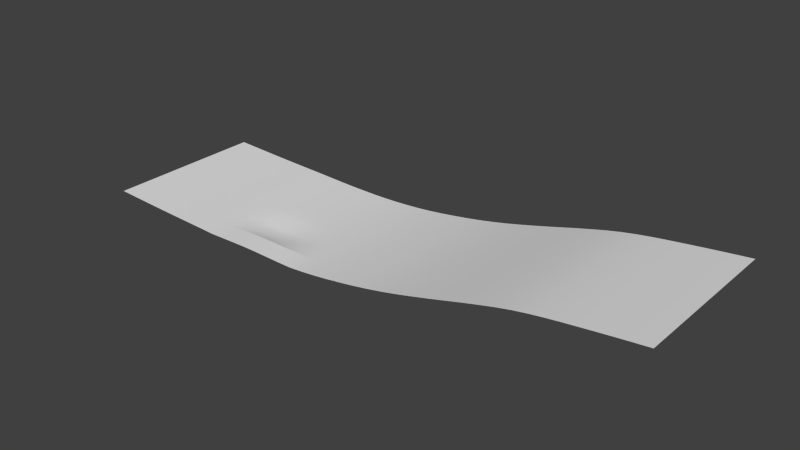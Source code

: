 # Source: SnowHill.blend  (saved by Blender 2.69.0; exported with 4.5.12 LTS)
import bpy
from mathutils import Matrix  # noqa: F401  (used for matrix-valued properties, if any)

bpy.ops.wm.read_factory_settings(use_empty=True)
scene = bpy.context.scene
scene.name = 'Scene'

# ---- collections
col_collection_1 = bpy.data.collections.new('Collection 1'); scene.collection.children.link(col_collection_1)

# ---- materials (node trees are filled in below, after node groups)
mat_snow = bpy.data.materials.new('Snow')
mat_snow.alpha_threshold = 0.0
mat_snow.use_transparent_shadow = False
mat_snow.roughness = 0.5
mat_snow.line_color = (0.0, 0.0, 0.0, 1.0)

# ---- material node trees

# ---- world
world_world = bpy.data.worlds.new('World'); scene.world = world_world
world_world.color = (0.05088, 0.05088, 0.05088)
world_world.use_sun_shadow = False
world_world.sun_shadow_jitter_overblur = 0.0
world_world.cycles.sampling_method = 'MANUAL'
world_world.cycles.sample_map_resolution = 256

# ---- meshes
me_plane = bpy.data.meshes.new('Plane')
me_plane.from_pydata([(750.0, -250.0, 86.96), (-250.0, -250.0, 10.14), (750.0, 250.0, 86.96), (-250.0, 250.0, 10.14), (250.0, -250.0, 10.14), (250.0, 250.0, 10.14), (1250.0, -250.0, 215.2), (1250.0, 250.0, 215.2), (1750.0, -250.0, 280.7), (1750.0, 250.0, 280.7), (-750.0, -250.0, 27.4), (-750.0, 250.0, 27.4), (0.4015, -250.0, 12.84), (0.4015, 250.0, 3.335), (-250.0, 0.0, 10.14), (750.0, 0.0, 86.96), (501.2, -250.0, 39.37), (501.2, 250.0, 39.37), (250.0, 2.736e-16, 10.14), (1250.0, 0.0, 215.2), (999.9, 250.0, 151.9), (999.9, -250.0, 151.9), (1750.0, 0.0, 280.7), (1499.0, 250.0, 252.3), (1499.0, -250.0, 252.3), (-750.0, 0.0, 27.4), (-500.0, -250.0, 17.51), (-500.0, 250.0, 17.51), (501.2, 0.0, 39.37), (0.4015, 0.0, 3.335), (999.9, 0.0, 151.9), (1499.0, 0.0, 252.3), (-500.0, 0.0, 17.51), (-124.8, -250.0, 9.771), (-124.8, 250.0, 5.698), (-250.0, -125.0, 10.14), (750.0, 125.0, 86.96), (626.0, -250.0, 60.65), (626.0, 250.0, 60.65), (250.0, 125.0, 10.14), (1250.0, 125.0, 215.2), (875.2, 250.0, 118.3), (1125.0, -250.0, 185.5), (1750.0, 125.0, 280.7), (1374.0, 250.0, 236.2), (1624.0, -250.0, 267.1), (-750.0, -125.0, 27.4), (-375.0, -250.0, 13.6), (-625.0, 250.0, 22.27), (125.3, -250.0, 11.6), (125.3, 250.0, 4.133), (-250.0, 125.0, 10.14), (750.0, -125.0, 86.96), (375.9, -250.0, 21.79), (375.9, 250.0, 21.79), (250.0, -125.0, 10.14), (1250.0, -125.0, 215.2), (1125.0, 250.0, 185.5), (875.2, -250.0, 118.3), (1750.0, -125.0, 280.7), (1624.0, 250.0, 267.1), (1374.0, -250.0, 236.2), (-750.0, 125.0, 27.4), (-625.0, -250.0, 22.27), (-375.0, 250.0, 13.6), (501.2, 125.0, 39.37), (501.2, -125.0, 39.37), (375.9, -2.001e-10, 21.79), (626.0, -6.633e-09, 60.65), (0.4015, 125.0, 3.335), (0.4015, -125.0, -9.589), (-124.8, -1.287e-10, 5.698), (125.3, -3.188e-10, 4.133), (1125.0, 4.673e-09, 185.5), (875.2, 2.3e-09, 118.3), (999.9, 125.0, 151.9), (999.9, -125.0, 151.9), (1624.0, -1.36e-13, 267.1), (1374.0, 5.259e-09, 236.2), (1499.0, 125.0, 252.3), (1499.0, -125.0, 252.3), (-625.0, 3.187e-15, 22.27), (-375.0, -3.754e-11, 13.6), (-500.0, -125.0, 17.51), (-500.0, 125.0, 17.51), (626.0, 125.0, 60.65), (125.3, 125.0, 4.133), (1125.0, -125.0, 185.5), (1624.0, -125.0, 267.1), (-625.0, 125.0, 22.27), (375.9, 125.0, 21.79), (375.9, -125.0, 21.79), (626.0, -125.0, 60.65), (-124.8, 125.0, 5.698), (-124.8, -125.0, 0.7431), (125.3, -125.0, -0.8224), (1125.0, 125.0, 185.5), (875.2, 125.0, 118.3), (875.2, -125.0, 118.3), (1624.0, 125.0, 267.1), (1374.0, 125.0, 236.2), (1374.0, -125.0, 236.2), (-625.0, -125.0, 22.27), (-375.0, -125.0, 13.6), (-375.0, 125.0, 13.6), (-187.4, -250.0, 7.837), (-187.4, 250.0, 7.837), (-250.0, -187.5, 10.14), (750.0, 187.5, 86.96), (688.2, -250.0, 73.11), (688.2, 250.0, 73.11), (250.0, 187.5, 10.14), (1250.0, 187.5, 215.2), (812.7, 250.0, 102.2), (1187.0, -250.0, 201.2), (1750.0, 187.5, 280.7), (1312.0, 250.0, 226.6), (1687.0, -250.0, 274.0), (-750.0, -187.5, 27.4), (-312.5, -250.0, 11.9), (-687.5, 250.0, 24.81), (187.7, -250.0, 10.43), (187.7, 250.0, 6.353), (-250.0, 187.5, 10.14), (750.0, -187.5, 86.96), (313.0, -250.0, 15.12), (313.0, 250.0, 15.12), (250.0, -187.5, 10.14), (1250.0, -187.5, 215.2), (1187.0, 250.0, 201.2), (812.7, -250.0, 102.2), (1750.0, -187.5, 280.7), (1687.0, 250.0, 274.0), (1312.0, -250.0, 226.6), (-750.0, 187.5, 27.4), (-687.5, -250.0, 24.81), (-312.5, 250.0, 11.9), (501.2, 187.5, 39.37), (501.2, -187.5, 39.37), (313.0, -1.001e-10, 15.12), (563.7, -3.316e-09, 49.38), (0.4015, 187.5, 3.335), (0.4015, -187.5, -9.589), (-187.4, -6.433e-11, 7.837), (62.87, -1.594e-10, 3.123), (1187.0, 2.337e-09, 201.2), (812.7, 1.15e-09, 102.2), (999.9, 187.5, 151.9), (999.9, -62.5, 151.9), (1687.0, -6.799e-14, 274.0), (1312.0, 1.504e-09, 226.6), (1499.0, 187.5, 252.3), (1499.0, -62.5, 252.3), (-687.5, 1.593e-15, 24.81), (-312.5, -8.778e-11, 11.9), (-500.0, -187.5, 17.51), (-500.0, 62.5, 17.51), (-62.2, -250.0, 11.6), (-62.2, 250.0, 4.135), (-250.0, -62.5, 10.14), (750.0, 62.5, 86.96), (563.7, -250.0, 49.38), (563.7, 250.0, 49.38), (250.0, 62.5, 10.14), (1250.0, 62.5, 215.2), (937.6, 250.0, 134.9), (1062.0, -250.0, 169.0), (1750.0, 62.5, 280.7), (1437.0, 250.0, 244.7), (1562.0, -250.0, 259.9), (-750.0, -62.5, 27.4), (-437.5, -250.0, 15.46), (-562.5, 250.0, 19.8), (62.87, -250.0, 12.63), (62.87, 250.0, 3.123), (-250.0, 62.5, 10.14), (750.0, -62.5, 86.96), (438.6, -250.0, 29.88), (438.6, 250.0, 29.88), (250.0, -62.5, 10.14), (1250.0, -62.5, 215.2), (1062.0, 250.0, 169.0), (937.6, -250.0, 134.9), (1750.0, -62.5, 280.7), (1562.0, 250.0, 259.9), (1437.0, -250.0, 244.7), (-750.0, 62.5, 27.4), (-562.5, -250.0, 19.8), (-437.5, 250.0, 15.46), (501.2, 62.5, 39.37), (501.2, -62.5, 39.37), (438.6, -3.026e-09, 29.88), (688.2, -1.645e-08, 73.11), (0.4015, 62.5, 3.335), (0.4015, -62.5, 1.231), (-62.2, 8.666e-11, 4.135), (187.7, -9.194e-10, 6.353), (1062.0, 1.686e-09, 169.0), (937.6, 3.638e-09, 134.9), (999.9, 62.5, 151.9), (999.9, -187.5, 151.9), (1562.0, 2.154e-09, 259.9), (1437.0, 8.98e-10, 244.7), (1499.0, 62.5, 252.3), (1499.0, -187.5, 252.3), (-562.5, 6.341e-12, 19.8), (-437.5, 1.211e-10, 15.46), (-500.0, -62.5, 17.51), (-500.0, 187.5, 17.51), (626.0, 187.5, 60.65), (626.0, 62.5, 60.65), (563.7, 125.0, 49.38), (688.2, 125.0, 73.11), (125.3, 187.5, 4.133), (125.3, 62.5, 4.133), (62.87, 125.0, 3.123), (187.7, 125.0, 6.353), (1187.0, -125.0, 201.2), (1062.0, -125.0, 169.0), (1125.0, -62.5, 185.5), (1125.0, -187.5, 185.5), (1687.0, -125.0, 274.0), (1562.0, -125.0, 259.9), (1624.0, -62.5, 267.1), (1624.0, -187.5, 267.1), (-687.5, 125.0, 24.81), (-562.5, 125.0, 19.8), (-625.0, 62.5, 22.27), (-625.0, 187.5, 22.27), (375.9, 187.5, 21.79), (375.9, 62.5, 21.79), (313.0, 125.0, 15.12), (438.6, 125.0, 29.88), (375.9, -62.5, 21.79), (375.9, -187.5, 21.79), (313.0, -125.0, 15.12), (438.6, -125.0, 29.88), (626.0, -62.5, 60.65), (626.0, -187.5, 60.65), (563.7, -125.0, 49.38), (688.2, -125.0, 73.11), (-124.8, 187.5, 5.698), (-124.8, 62.5, 5.698), (-187.4, 125.0, 7.837), (-62.2, 125.0, 4.135), (-124.8, -62.5, 5.698), (-124.8, -187.5, 0.7431), (-187.4, -125.0, 7.837), (-62.2, -125.0, -4.508), (125.3, -62.5, 4.133), (125.3, -187.5, -0.8224), (62.87, -125.0, -5.519), (187.7, -125.0, 6.353), (1187.0, 125.0, 201.2), (1062.0, 125.0, 169.0), (1125.0, 187.5, 185.5), (1125.0, 62.5, 185.5), (937.6, 125.0, 134.9), (812.7, 125.0, 102.2), (875.2, 187.5, 118.3), (875.2, 62.5, 118.3), (937.6, -125.0, 134.9), (812.7, -125.0, 102.2), (875.2, -62.5, 118.3), (875.2, -187.5, 118.3), (1687.0, 125.0, 274.0), (1562.0, 125.0, 259.9), (1624.0, 187.5, 267.1), (1624.0, 62.5, 267.1), (1437.0, 125.0, 244.7), (1312.0, 125.0, 226.6), (1374.0, 187.5, 236.2), (1374.0, 62.5, 236.2), (1437.0, -125.0, 244.7), (1312.0, -125.0, 226.6), (1374.0, -62.5, 236.2), (1374.0, -187.5, 236.2), (-687.5, -125.0, 24.81), (-562.5, -125.0, 19.8), (-625.0, -187.5, 22.27), (-625.0, -62.5, 22.27), (-437.5, -125.0, 15.46), (-312.5, -125.0, 11.9), (-375.0, -187.5, 13.6), (-375.0, -62.5, 13.6), (-437.5, 125.0, 15.46), (-312.5, 125.0, 11.9), (-375.0, 62.5, 13.6), (-375.0, 187.5, 13.6), (688.2, 187.5, 73.11), (187.7, 187.5, 6.353), (1187.0, -187.5, 201.2), (1687.0, -187.5, 274.0), (-687.5, 187.5, 24.81), (438.6, 187.5, 29.88), (438.6, -62.5, 29.88), (688.2, -62.5, 73.11), (-62.2, 187.5, 4.135), (-62.2, -62.5, 2.03), (187.7, -62.5, 6.353), (1187.0, 62.5, 201.2), (937.6, 62.5, 134.9), (937.6, -187.5, 134.9), (1687.0, 62.5, 274.0), (1437.0, 62.5, 244.7), (1437.0, -187.5, 244.7), (-687.5, -62.5, 24.81), (-437.5, -62.5, 15.46), (-437.5, 187.5, 15.46), (563.7, 187.5, 49.38), (563.7, 62.5, 49.38), (688.2, 62.5, 73.11), (62.87, 187.5, 3.123), (62.87, 62.5, 3.123), (187.7, 62.5, 6.353), (1187.0, -62.5, 201.2), (1062.0, -62.5, 169.0), (1062.0, -187.5, 169.0), (1687.0, -62.5, 274.0), (1562.0, -62.5, 259.9), (1562.0, -187.5, 259.9), (-687.5, 62.5, 24.81), (-562.5, 62.5, 19.8), (-562.5, 187.5, 19.8), (313.0, 187.5, 15.12), (313.0, 62.5, 15.12), (438.6, 62.5, 29.88), (313.0, -62.5, 15.12), (313.0, -187.5, 15.12), (438.6, -187.5, 29.88), (563.7, -62.5, 49.38), (563.7, -187.5, 49.38), (688.2, -187.5, 73.11), (-187.4, 187.5, 7.837), (-187.4, 62.5, 7.837), (-62.2, 62.5, 4.135), (-187.4, -62.5, 7.837), (-187.4, -187.5, 7.837), (-62.2, -187.5, -4.508), (62.87, -62.5, 1.019), (62.87, -187.5, -5.519), (187.7, -187.5, 6.353), (1187.0, 187.5, 201.2), (1062.0, 187.5, 169.0), (1062.0, 62.5, 169.0), (937.6, 187.5, 134.9), (812.7, 187.5, 102.2), (812.7, 62.5, 102.2), (937.6, -62.5, 134.9), (812.7, -62.5, 102.2), (812.7, -187.5, 102.2), (1687.0, 187.5, 274.0), (1562.0, 187.5, 259.9), (1562.0, 62.5, 259.9), (1437.0, 187.5, 244.7), (1312.0, 187.5, 226.6), (1312.0, 62.5, 226.6), (1437.0, -62.5, 244.7), (1312.0, -62.5, 226.6), (1312.0, -187.5, 226.6), (-687.5, -187.5, 24.81), (-562.5, -187.5, 19.8), (-562.5, -62.5, 19.8), (-437.5, -187.5, 15.46), (-312.5, -187.5, 11.9), (-312.5, -62.5, 11.9), (-437.5, 62.5, 15.46), (-312.5, 62.5, 11.9), (-312.5, 187.5, 11.9), (750.0, -250.0, 86.96), (-250.0, -250.0, 10.14), (250.0, -250.0, 10.14), (1250.0, -250.0, 215.2), (1750.0, -250.0, 280.7), (-750.0, -250.0, 27.4), (0.4015, -250.0, 12.84), (501.2, -250.0, 39.37), (999.9, -250.0, 151.9), (1499.0, -250.0, 252.3), (-500.0, -250.0, 17.51), (-124.8, -250.0, 9.771), (626.0, -250.0, 60.65), (1125.0, -250.0, 185.5), (1624.0, -250.0, 267.1), (-375.0, -250.0, 13.6), (125.3, -250.0, 11.6), (375.9, -250.0, 21.79), (875.2, -250.0, 118.3), (1374.0, -250.0, 236.2), (-625.0, -250.0, 22.27), (-187.4, -250.0, 7.837), (688.2, -250.0, 73.11), (1187.0, -250.0, 201.2), (1687.0, -250.0, 274.0), (-312.5, -250.0, 11.9), (187.7, -250.0, 10.43), (313.0, -250.0, 15.12), (812.7, -250.0, 102.2), (1312.0, -250.0, 226.6), (-687.5, -250.0, 24.81), (-62.2, -250.0, 11.6), (563.7, -250.0, 49.38), (1062.0, -250.0, 169.0), (1562.0, -250.0, 259.9), (-437.5, -250.0, 15.46), (62.87, -250.0, 12.63), (438.6, -250.0, 29.88), (937.6, -250.0, 134.9), (1437.0, -250.0, 244.7), (-562.5, -250.0, 19.8), (750.0, 250.0, 86.96), (-250.0, 250.0, 10.14), (250.0, 250.0, 10.14), (1250.0, 250.0, 215.2), (1750.0, 250.0, 280.7), (-750.0, 250.0, 27.4), (0.4015, 250.0, 3.335), (501.2, 250.0, 39.37), (999.9, 250.0, 151.9), (1499.0, 250.0, 252.3), (-500.0, 250.0, 17.51), (-124.8, 250.0, 5.698), (626.0, 250.0, 60.65), (875.2, 250.0, 118.3), (1374.0, 250.0, 236.2), (-625.0, 250.0, 22.27), (125.3, 250.0, 4.133), (375.9, 250.0, 21.79), (1125.0, 250.0, 185.5), (1624.0, 250.0, 267.1), (-375.0, 250.0, 13.6), (-187.4, 250.0, 7.837), (688.2, 250.0, 73.11), (812.7, 250.0, 102.2), (1312.0, 250.0, 226.6), (-687.5, 250.0, 24.81), (187.7, 250.0, 6.353), (313.0, 250.0, 15.12), (1187.0, 250.0, 201.2), (1687.0, 250.0, 274.0), (-312.5, 250.0, 11.9), (-62.2, 250.0, 4.135), (563.7, 250.0, 49.38), (937.6, 250.0, 134.9), (1437.0, 250.0, 244.7), (-562.5, 250.0, 19.8), (62.87, 250.0, 3.123), (438.6, 250.0, 29.88), (1062.0, 250.0, 169.0), (1562.0, 250.0, 259.9), (-437.5, 250.0, 15.46), (750.0, 350.0, 86.96), (-250.0, 350.0, 10.14), (250.0, 350.0, 10.14), (1250.0, 350.0, 215.2), (1750.0, 350.0, 280.7), (-750.0, 350.0, 27.4), (0.4015, 350.0, 3.335), (501.2, 350.0, 39.37), (999.9, 350.0, 151.9), (1499.0, 350.0, 252.3), (-500.0, 350.0, 17.51), (-124.8, 350.0, 5.698), (626.0, 350.0, 60.65), (875.2, 350.0, 118.3), (1374.0, 350.0, 236.2), (-625.0, 350.0, 22.27), (125.3, 350.0, 4.133), (375.9, 350.0, 21.79), (1125.0, 350.0, 185.5), (1624.0, 350.0, 267.1), (-375.0, 350.0, 13.6), (-187.4, 350.0, 7.837), (688.2, 350.0, 73.11), (812.7, 350.0, 102.2), (1312.0, 350.0, 226.6), (-687.5, 350.0, 24.81), (187.7, 350.0, 6.353), (313.0, 350.0, 15.12), (1187.0, 350.0, 201.2), (1687.0, 350.0, 274.0), (-312.5, 350.0, 11.9), (-62.2, 350.0, 4.135), (563.7, 350.0, 49.38), (937.6, 350.0, 134.9), (1437.0, 350.0, 244.7), (-562.5, 350.0, 19.8), (62.87, 350.0, 3.123), (438.6, 350.0, 29.88), (1062.0, 350.0, 169.0), (1562.0, 350.0, 259.9), (-437.5, 350.0, 15.46), (750.0, -350.0, 86.96), (-250.0, -350.0, 10.14), (250.0, -350.0, 10.14), (1250.0, -350.0, 215.2), (1750.0, -350.0, 280.7), (-750.0, -350.0, 27.4), (0.4015, -350.0, 12.84), (501.2, -350.0, 39.37), (999.9, -350.0, 151.9), (1499.0, -350.0, 252.3), (-500.0, -350.0, 17.51), (-124.8, -350.0, 9.771), (626.0, -350.0, 60.65), (1125.0, -350.0, 185.5), (1624.0, -350.0, 267.1), (-375.0, -350.0, 13.6), (125.3, -350.0, 11.6), (375.9, -350.0, 21.79), (875.2, -350.0, 118.3), (1374.0, -350.0, 236.2), (-625.0, -350.0, 22.27), (-187.4, -350.0, 7.837), (688.2, -350.0, 73.11), (1187.0, -350.0, 201.2), (1687.0, -350.0, 274.0), (-312.5, -350.0, 11.9), (187.7, -350.0, 10.43), (313.0, -350.0, 15.12), (812.7, -350.0, 102.2), (1312.0, -350.0, 226.6), (-687.5, -350.0, 24.81), (-62.2, -350.0, 11.6), (563.7, -350.0, 49.38), (1062.0, -350.0, 169.0), (1562.0, -350.0, 259.9), (-437.5, -350.0, 15.46), (62.87, -350.0, 12.63), (438.6, -350.0, 29.88), (937.6, -350.0, 134.9), (1437.0, -350.0, 244.7), (-562.5, -350.0, 19.8)], [], [(289, 108, 2, 110), (290, 111, 5, 122), (291, 114, 6, 128), (292, 117, 8, 131), (293, 120, 11, 134), (294, 137, 17, 178), (295, 190, 28, 191), (296, 176, 15, 192), (297, 141, 13, 158), (298, 194, 29, 195), (299, 179, 18, 196), (300, 145, 19, 164), (301, 198, 30, 199), (302, 182, 21, 200), (303, 149, 22, 167), (304, 202, 31, 203), (305, 185, 24, 204), (306, 153, 25, 170), (307, 206, 32, 207), (308, 188, 27, 208), (309, 209, 38, 162), (310, 210, 85, 211), (311, 160, 36, 212), (312, 213, 50, 174), (313, 214, 86, 215), (314, 163, 39, 216), (315, 217, 56, 180), (316, 218, 87, 219), (317, 166, 42, 220), (318, 221, 59, 183), (319, 222, 88, 223), (320, 169, 45, 224), (321, 225, 62, 186), (322, 226, 89, 227), (323, 172, 48, 228), (324, 229, 54, 126), (325, 230, 90, 231), (326, 189, 65, 232), (327, 233, 67, 139), (328, 234, 91, 235), (329, 138, 66, 236), (330, 237, 68, 140), (331, 238, 92, 239), (332, 124, 52, 240), (333, 241, 34, 106), (334, 242, 93, 243), (335, 193, 69, 244), (336, 245, 71, 143), (337, 246, 94, 247), (338, 142, 70, 248), (339, 249, 72, 144), (340, 250, 95, 251), (341, 127, 55, 252), (342, 253, 40, 112), (343, 254, 96, 255), (344, 197, 73, 256), (345, 257, 75, 147), (346, 258, 97, 259), (347, 146, 74, 260), (348, 261, 76, 148), (349, 262, 98, 263), (350, 130, 58, 264), (351, 265, 43, 115), (352, 266, 99, 267), (353, 201, 77, 268), (354, 269, 79, 151), (355, 270, 100, 271), (356, 150, 78, 272), (357, 273, 80, 152), (358, 274, 101, 275), (359, 133, 61, 276), (360, 277, 46, 118), (361, 278, 102, 279), (362, 205, 81, 280), (363, 281, 83, 155), (364, 282, 103, 283), (365, 154, 82, 284), (366, 285, 84, 156), (367, 286, 104, 287), (368, 136, 64, 288), (209, 289, 110, 38), (85, 212, 289, 209), (212, 36, 108, 289), (213, 290, 122, 50), (86, 216, 290, 213), (216, 39, 111, 290), (217, 291, 128, 56), (87, 220, 291, 217), (220, 42, 114, 291), (221, 292, 131, 59), (88, 224, 292, 221), (224, 45, 117, 292), (225, 293, 134, 62), (89, 228, 293, 225), (228, 48, 120, 293), (229, 294, 178, 54), (90, 232, 294, 229), (232, 65, 137, 294), (233, 295, 191, 67), (91, 236, 295, 233), (236, 66, 190, 295), (237, 296, 192, 68), (92, 240, 296, 237), (240, 52, 176, 296), (241, 297, 158, 34), (93, 244, 297, 241), (244, 69, 141, 297), (245, 298, 195, 71), (94, 248, 298, 245), (248, 70, 194, 298), (249, 299, 196, 72), (95, 252, 299, 249), (252, 55, 179, 299), (253, 300, 164, 40), (96, 256, 300, 253), (256, 73, 145, 300), (257, 301, 199, 75), (97, 260, 301, 257), (260, 74, 198, 301), (261, 302, 200, 76), (98, 264, 302, 261), (264, 58, 182, 302), (265, 303, 167, 43), (99, 268, 303, 265), (268, 77, 149, 303), (269, 304, 203, 79), (100, 272, 304, 269), (272, 78, 202, 304), (273, 305, 204, 80), (101, 276, 305, 273), (276, 61, 185, 305), (277, 306, 170, 46), (102, 280, 306, 277), (280, 81, 153, 306), (281, 307, 207, 83), (103, 284, 307, 281), (284, 82, 206, 307), (285, 308, 208, 84), (104, 288, 308, 285), (288, 64, 188, 308), (137, 309, 162, 17), (65, 211, 309, 137), (211, 85, 209, 309), (189, 310, 211, 65), (28, 140, 310, 189), (140, 68, 210, 310), (210, 311, 212, 85), (68, 192, 311, 210), (192, 15, 160, 311), (141, 312, 174, 13), (69, 215, 312, 141), (215, 86, 213, 312), (193, 313, 215, 69), (29, 144, 313, 193), (144, 72, 214, 313), (214, 314, 216, 86), (72, 196, 314, 214), (196, 18, 163, 314), (145, 315, 180, 19), (73, 219, 315, 145), (219, 87, 217, 315), (197, 316, 219, 73), (30, 148, 316, 197), (148, 76, 218, 316), (218, 317, 220, 87), (76, 200, 317, 218), (200, 21, 166, 317), (149, 318, 183, 22), (77, 223, 318, 149), (223, 88, 221, 318), (201, 319, 223, 77), (31, 152, 319, 201), (152, 80, 222, 319), (222, 320, 224, 88), (80, 204, 320, 222), (204, 24, 169, 320), (153, 321, 186, 25), (81, 227, 321, 153), (227, 89, 225, 321), (205, 322, 227, 81), (32, 156, 322, 205), (156, 84, 226, 322), (226, 323, 228, 89), (84, 208, 323, 226), (208, 27, 172, 323), (111, 324, 126, 5), (39, 231, 324, 111), (231, 90, 229, 324), (163, 325, 231, 39), (18, 139, 325, 163), (139, 67, 230, 325), (230, 326, 232, 90), (67, 191, 326, 230), (191, 28, 189, 326), (179, 327, 139, 18), (55, 235, 327, 179), (235, 91, 233, 327), (127, 328, 235, 55), (4, 125, 328, 127), (125, 53, 234, 328), (234, 329, 236, 91), (53, 177, 329, 234), (177, 16, 138, 329), (190, 330, 140, 28), (66, 239, 330, 190), (239, 92, 237, 330), (138, 331, 239, 66), (16, 161, 331, 138), (161, 37, 238, 331), (238, 332, 240, 92), (37, 109, 332, 238), (109, 0, 124, 332), (123, 333, 106, 3), (51, 243, 333, 123), (243, 93, 241, 333), (175, 334, 243, 51), (14, 143, 334, 175), (143, 71, 242, 334), (242, 335, 244, 93), (71, 195, 335, 242), (195, 29, 193, 335), (159, 336, 143, 14), (35, 247, 336, 159), (247, 94, 245, 336), (107, 337, 247, 35), (1, 105, 337, 107), (105, 33, 246, 337), (246, 338, 248, 94), (33, 157, 338, 246), (157, 12, 142, 338), (194, 339, 144, 29), (70, 251, 339, 194), (251, 95, 249, 339), (142, 340, 251, 70), (12, 173, 340, 142), (173, 49, 250, 340), (250, 341, 252, 95), (49, 121, 341, 250), (121, 4, 127, 341), (129, 342, 112, 7), (57, 255, 342, 129), (255, 96, 253, 342), (181, 343, 255, 57), (20, 147, 343, 181), (147, 75, 254, 343), (254, 344, 256, 96), (75, 199, 344, 254), (199, 30, 197, 344), (165, 345, 147, 20), (41, 259, 345, 165), (259, 97, 257, 345), (113, 346, 259, 41), (2, 108, 346, 113), (108, 36, 258, 346), (258, 347, 260, 97), (36, 160, 347, 258), (160, 15, 146, 347), (198, 348, 148, 30), (74, 263, 348, 198), (263, 98, 261, 348), (146, 349, 263, 74), (15, 176, 349, 146), (176, 52, 262, 349), (262, 350, 264, 98), (52, 124, 350, 262), (124, 0, 130, 350), (132, 351, 115, 9), (60, 267, 351, 132), (267, 99, 265, 351), (184, 352, 267, 60), (23, 151, 352, 184), (151, 79, 266, 352), (266, 353, 268, 99), (79, 203, 353, 266), (203, 31, 201, 353), (168, 354, 151, 23), (44, 271, 354, 168), (271, 100, 269, 354), (116, 355, 271, 44), (7, 112, 355, 116), (112, 40, 270, 355), (270, 356, 272, 100), (40, 164, 356, 270), (164, 19, 150, 356), (202, 357, 152, 31), (78, 275, 357, 202), (275, 101, 273, 357), (150, 358, 275, 78), (19, 180, 358, 150), (180, 56, 274, 358), (274, 359, 276, 101), (56, 128, 359, 274), (128, 6, 133, 359), (135, 360, 118, 10), (63, 279, 360, 135), (279, 102, 277, 360), (187, 361, 279, 63), (26, 155, 361, 187), (155, 83, 278, 361), (278, 362, 280, 102), (83, 207, 362, 278), (207, 32, 205, 362), (171, 363, 155, 26), (47, 283, 363, 171), (283, 103, 281, 363), (119, 364, 283, 47), (1, 107, 364, 119), (107, 35, 282, 364), (282, 365, 284, 103), (35, 159, 365, 282), (159, 14, 154, 365), (206, 366, 156, 32), (82, 287, 366, 206), (287, 104, 285, 366), (154, 367, 287, 82), (14, 175, 367, 154), (175, 51, 286, 367), (286, 368, 288, 104), (51, 123, 368, 286), (123, 3, 136, 368), (422, 463, 483, 442), (420, 461, 486, 445), (429, 470, 490, 449), (415, 435, 476, 456), (422, 432, 473, 463), (417, 442, 483, 458), (429, 439, 480, 470), (426, 467, 487, 446), (419, 449, 490, 460), (410, 451, 473, 432), (414, 455, 480, 439), (426, 436, 477, 467), (416, 446, 487, 457), (423, 443, 484, 464), (430, 471, 491, 450), (423, 464, 474, 433), (412, 453, 477, 436), (430, 440, 481, 471), (418, 459, 484, 443), (427, 447, 488, 468), (410, 433, 474, 451), (420, 450, 491, 461), (411, 452, 481, 440), (427, 468, 478, 437), (424, 444, 485, 465), (417, 458, 488, 447), (412, 437, 478, 453), (424, 465, 475, 434), (419, 460, 485, 444), (421, 441, 482, 462), (428, 469, 489, 448), (421, 462, 472, 431), (413, 434, 475, 454), (416, 457, 482, 441), (428, 438, 479, 469), (425, 445, 486, 466), (411, 431, 472, 452), (418, 448, 489, 459), (413, 454, 479, 438), (425, 466, 476, 435), (387, 510, 530, 407), (373, 393, 516, 496), (380, 390, 513, 503), (387, 397, 520, 510), (375, 400, 523, 498), (384, 404, 527, 507), (370, 493, 513, 390), (377, 407, 530, 500), (369, 492, 520, 397), (384, 507, 517, 394), (379, 502, 527, 404), (381, 401, 524, 504), (388, 511, 531, 408), (370, 394, 517, 493), (381, 504, 514, 391), (376, 499, 524, 401), (388, 398, 521, 511), (385, 405, 528, 508), (378, 408, 531, 501), (369, 391, 514, 492), (385, 508, 518, 395), (372, 495, 521, 398), (375, 498, 528, 405), (382, 402, 525, 505), (389, 512, 532, 409), (371, 395, 518, 494), (382, 505, 515, 392), (389, 399, 522, 512), (377, 500, 525, 402), (386, 509, 529, 406), (372, 392, 515, 495), (379, 409, 532, 502), (374, 497, 522, 399), (386, 396, 519, 509), (376, 406, 529, 499), (383, 403, 526, 506), (371, 494, 519, 396), (383, 506, 516, 393), (378, 501, 526, 403), (380, 503, 523, 400)])
me_plane.polygons.foreach_set('use_smooth', [True] * 400)
_uv = me_plane.uv_layers.new(name='UVMap')
_uv.uv.foreach_set('vector', [0.5711, 0.875, 0.5961, 0.875, 0.5961, 1.0, 0.5711, 1.0, 0.3712, 0.875, 0.3959, 0.875, 0.3959, 1.0, 0.3712, 1.0, 0.7749, 0.125, 0.7749, 4.451e-05, 0.8004, 4.451e-05, 0.8004, 0.125, 0.975, 0.125, 0.975, 4.448e-05, 1.0, 4.448e-05, 1.0, 0.125, 0.02479, 0.875, 0.02479, 1.0, 4.448e-05, 1.0, 4.448e-05, 0.875, 0.471, 0.875, 0.496, 0.875, 0.496, 1.0, 0.471, 1.0, 0.471, 0.375, 0.496, 0.375, 0.496, 0.5, 0.471, 0.5, 0.5711, 0.375, 0.5961, 0.375, 0.5961, 0.5, 0.5711, 0.5, 0.2722, 0.875, 0.297, 0.875, 0.297, 1.0, 0.2722, 1.0, 0.2722, 0.375, 0.297, 0.375, 0.297, 0.5, 0.2722, 0.5, 0.3712, 0.375, 0.3959, 0.375, 0.3959, 0.5, 0.3712, 0.5, 0.7749, 0.625, 0.7749, 0.5, 0.8004, 0.5, 0.8004, 0.625, 0.6727, 0.625, 0.6727, 0.5, 0.6982, 0.5, 0.6982, 0.625, 0.6727, 0.125, 0.6727, 4.454e-05, 0.6982, 4.454e-05, 0.6982, 0.125, 0.975, 0.625, 0.975, 0.5, 1.0, 0.5, 1.0, 0.625, 0.8752, 0.625, 0.8752, 0.5, 0.9002, 0.5, 0.9002, 0.625, 0.8752, 0.125, 0.8752, 4.45e-05, 0.9002, 4.449e-05, 0.9002, 0.125, 0.02479, 0.375, 0.02479, 0.5, 4.448e-05, 0.5, 4.448e-05, 0.375, 0.1238, 0.375, 0.1238, 0.5, 0.09904, 0.5, 0.09904, 0.375, 0.1238, 0.875, 0.1238, 1.0, 0.09904, 1.0, 0.09904, 0.875, 0.521, 0.875, 0.5461, 0.875, 0.5461, 1.0, 0.521, 1.0, 0.521, 0.625, 0.5461, 0.625, 0.5461, 0.75, 0.521, 0.75, 0.5711, 0.625, 0.5961, 0.625, 0.5961, 0.75, 0.5711, 0.75, 0.3217, 0.875, 0.3464, 0.875, 0.3464, 1.0, 0.3217, 1.0, 0.3217, 0.625, 0.3464, 0.625, 0.3464, 0.75, 0.3217, 0.75, 0.3712, 0.625, 0.3959, 0.625, 0.3959, 0.75, 0.3712, 0.75, 0.7749, 0.375, 0.7749, 0.25, 0.8004, 0.25, 0.8004, 0.375, 0.7238, 0.375, 0.7238, 0.25, 0.7493, 0.25, 0.7493, 0.375, 0.7238, 0.125, 0.7238, 4.453e-05, 0.7493, 4.452e-05, 0.7493, 0.125, 0.975, 0.375, 0.975, 0.25, 1.0, 0.25, 1.0, 0.375, 0.9251, 0.375, 0.9251, 0.25, 0.9501, 0.25, 0.9501, 0.375, 0.9251, 0.125, 0.9251, 4.449e-05, 0.9501, 4.449e-05, 0.9501, 0.125, 0.02479, 0.625, 0.02479, 0.75, 4.448e-05, 0.75, 4.448e-05, 0.625, 0.07429, 0.625, 0.07429, 0.75, 0.04954, 0.75, 0.04954, 0.625, 0.07429, 0.875, 0.07429, 1.0, 0.04954, 1.0, 0.04954, 0.875, 0.4209, 0.875, 0.446, 0.875, 0.446, 1.0, 0.4209, 1.0, 0.4209, 0.625, 0.446, 0.625, 0.446, 0.75, 0.4209, 0.75, 0.471, 0.625, 0.496, 0.625, 0.496, 0.75, 0.471, 0.75, 0.4209, 0.375, 0.446, 0.375, 0.446, 0.5, 0.4209, 0.5, 0.4209, 0.125, 0.446, 0.125, 0.446, 0.25, 0.4209, 0.25, 0.471, 0.125, 0.496, 0.125, 0.496, 0.25, 0.471, 0.25, 0.521, 0.375, 0.5461, 0.375, 0.5461, 0.5, 0.521, 0.5, 0.521, 0.125, 0.5461, 0.125, 0.5461, 0.25, 0.521, 0.25, 0.5711, 0.125, 0.5961, 0.125, 0.5961, 0.25, 0.5711, 0.25, 0.2228, 0.875, 0.2475, 0.875, 0.2475, 1.0, 0.2228, 1.0, 0.2228, 0.625, 0.2475, 0.625, 0.2475, 0.75, 0.2228, 0.75, 0.2722, 0.625, 0.297, 0.625, 0.297, 0.75, 0.2722, 0.75, 0.2228, 0.375, 0.2475, 0.375, 0.2475, 0.5, 0.2228, 0.5, 0.2228, 0.125, 0.2475, 0.125, 0.2475, 0.25, 0.2228, 0.25, 0.2722, 0.125, 0.297, 0.125, 0.297, 0.25, 0.2722, 0.25, 0.3217, 0.375, 0.3464, 0.375, 0.3464, 0.5, 0.3217, 0.5, 0.3217, 0.125, 0.3464, 0.125, 0.3464, 0.25, 0.3217, 0.25, 0.3712, 0.125, 0.3959, 0.125, 0.3959, 0.25, 0.3712, 0.25, 0.7749, 0.875, 0.7749, 0.75, 0.8004, 0.75, 0.8004, 0.875, 0.7238, 0.875, 0.7238, 0.75, 0.7493, 0.75, 0.7493, 0.875, 0.7238, 0.625, 0.7238, 0.5, 0.7493, 0.5, 0.7493, 0.625, 0.6727, 0.875, 0.6727, 0.75, 0.6982, 0.75, 0.6982, 0.875, 0.6216, 0.875, 0.6216, 0.75, 0.6472, 0.75, 0.6472, 0.875, 0.6216, 0.625, 0.6216, 0.5, 0.6472, 0.5, 0.6472, 0.625, 0.6727, 0.375, 0.6727, 0.25, 0.6982, 0.25, 0.6982, 0.375, 0.6216, 0.375, 0.6216, 0.25, 0.6472, 0.25, 0.6472, 0.375, 0.6216, 0.125, 0.6216, 4.456e-05, 0.6472, 4.455e-05, 0.6472, 0.125, 0.975, 0.875, 0.975, 0.75, 1.0, 0.75, 1.0, 0.875, 0.9251, 0.875, 0.9251, 0.75, 0.9501, 0.75, 0.9501, 0.875, 0.9251, 0.625, 0.9251, 0.5, 0.9501, 0.5, 0.9501, 0.625, 0.8752, 0.875, 0.8752, 0.75, 0.9002, 0.75, 0.9002, 0.875, 0.8253, 0.875, 0.8253, 0.75, 0.8503, 0.75, 0.8503, 0.875, 0.8253, 0.625, 0.8253, 0.5, 0.8503, 0.5, 0.8503, 0.625, 0.8752, 0.375, 0.8752, 0.25, 0.9002, 0.25, 0.9002, 0.375, 0.8253, 0.375, 0.8253, 0.25, 0.8503, 0.25, 0.8503, 0.375, 0.8253, 0.125, 0.8253, 4.45e-05, 0.8503, 4.45e-05, 0.8503, 0.125, 0.02479, 0.125, 0.02479, 0.25, 4.448e-05, 0.25, 4.448e-05, 0.125, 0.07429, 0.125, 0.07429, 0.25, 0.04954, 0.25, 0.04954, 0.125, 0.07429, 0.375, 0.07429, 0.5, 0.04954, 0.5, 0.04954, 0.375, 0.1238, 0.125, 0.1238, 0.25, 0.09904, 0.25, 0.09904, 0.125, 0.1733, 0.125, 0.1733, 0.25, 0.1485, 0.25, 0.1485, 0.125, 0.1733, 0.375, 0.1733, 0.5, 0.1485, 0.5, 0.1485, 0.375, 0.1238, 0.625, 0.1238, 0.75, 0.09904, 0.75, 0.09904, 0.625, 0.1733, 0.625, 0.1733, 0.75, 0.1485, 0.75, 0.1485, 0.625, 0.1733, 0.875, 0.1733, 1.0, 0.1485, 1.0, 0.1485, 0.875, 0.5461, 0.875, 0.5711, 0.875, 0.5711, 1.0, 0.5461, 1.0, 0.5461, 0.75, 0.5711, 0.75, 0.5711, 0.875, 0.5461, 0.875, 0.5711, 0.75, 0.5961, 0.75, 0.5961, 0.875, 0.5711, 0.875, 0.3464, 0.875, 0.3712, 0.875, 0.3712, 1.0, 0.3464, 1.0, 0.3464, 0.75, 0.3712, 0.75, 0.3712, 0.875, 0.3464, 0.875, 0.3712, 0.75, 0.3959, 0.75, 0.3959, 0.875, 0.3712, 0.875, 0.7749, 0.25, 0.7749, 0.125, 0.8004, 0.125, 0.8004, 0.25, 0.7493, 0.25, 0.7493, 0.125, 0.7749, 0.125, 0.7749, 0.25, 0.7493, 0.125, 0.7493, 4.452e-05, 0.7749, 4.451e-05, 0.7749, 0.125, 0.975, 0.25, 0.975, 0.125, 1.0, 0.125, 1.0, 0.25, 0.9501, 0.25, 0.9501, 0.125, 0.975, 0.125, 0.975, 0.25, 0.9501, 0.125, 0.9501, 4.449e-05, 0.975, 4.448e-05, 0.975, 0.125, 0.02479, 0.75, 0.02479, 0.875, 4.448e-05, 0.875, 4.448e-05, 0.75, 0.04954, 0.75, 0.04954, 0.875, 0.02479, 0.875, 0.02479, 0.75, 0.04954, 0.875, 0.04954, 1.0, 0.02479, 1.0, 0.02479, 0.875, 0.446, 0.875, 0.471, 0.875, 0.471, 1.0, 0.446, 1.0, 0.446, 0.75, 0.471, 0.75, 0.471, 0.875, 0.446, 0.875, 0.471, 0.75, 0.496, 0.75, 0.496, 0.875, 0.471, 0.875, 0.446, 0.375, 0.471, 0.375, 0.471, 0.5, 0.446, 0.5, 0.446, 0.25, 0.471, 0.25, 0.471, 0.375, 0.446, 0.375, 0.471, 0.25, 0.496, 0.25, 0.496, 0.375, 0.471, 0.375, 0.5461, 0.375, 0.5711, 0.375, 0.5711, 0.5, 0.5461, 0.5, 0.5461, 0.25, 0.5711, 0.25, 0.5711, 0.375, 0.5461, 0.375, 0.5711, 0.25, 0.5961, 0.25, 0.5961, 0.375, 0.5711, 0.375, 0.2475, 0.875, 0.2722, 0.875, 0.2722, 1.0, 0.2475, 1.0, 0.2475, 0.75, 0.2722, 0.75, 0.2722, 0.875, 0.2475, 0.875, 0.2722, 0.75, 0.297, 0.75, 0.297, 0.875, 0.2722, 0.875, 0.2475, 0.375, 0.2722, 0.375, 0.2722, 0.5, 0.2475, 0.5, 0.2475, 0.25, 0.2722, 0.25, 0.2722, 0.375, 0.2475, 0.375, 0.2722, 0.25, 0.297, 0.25, 0.297, 0.375, 0.2722, 0.375, 0.3464, 0.375, 0.3712, 0.375, 0.3712, 0.5, 0.3464, 0.5, 0.3464, 0.25, 0.3712, 0.25, 0.3712, 0.375, 0.3464, 0.375, 0.3712, 0.25, 0.3959, 0.25, 0.3959, 0.375, 0.3712, 0.375, 0.7749, 0.75, 0.7749, 0.625, 0.8004, 0.625, 0.8004, 0.75, 0.7493, 0.75, 0.7493, 0.625, 0.7749, 0.625, 0.7749, 0.75, 0.7493, 0.625, 0.7493, 0.5, 0.7749, 0.5, 0.7749, 0.625, 0.6727, 0.75, 0.6727, 0.625, 0.6982, 0.625, 0.6982, 0.75, 0.6472, 0.75, 0.6472, 0.625, 0.6727, 0.625, 0.6727, 0.75, 0.6472, 0.625, 0.6472, 0.5, 0.6727, 0.5, 0.6727, 0.625, 0.6727, 0.25, 0.6727, 0.125, 0.6982, 0.125, 0.6982, 0.25, 0.6472, 0.25, 0.6472, 0.125, 0.6727, 0.125, 0.6727, 0.25, 0.6472, 0.125, 0.6472, 4.455e-05, 0.6727, 4.454e-05, 0.6727, 0.125, 0.975, 0.75, 0.975, 0.625, 1.0, 0.625, 1.0, 0.75, 0.9501, 0.75, 0.9501, 0.625, 0.975, 0.625, 0.975, 0.75, 0.9501, 0.625, 0.9501, 0.5, 0.975, 0.5, 0.975, 0.625, 0.8752, 0.75, 0.8752, 0.625, 0.9002, 0.625, 0.9002, 0.75, 0.8503, 0.75, 0.8503, 0.625, 0.8752, 0.625, 0.8752, 0.75, 0.8503, 0.625, 0.8503, 0.5, 0.8752, 0.5, 0.8752, 0.625, 0.8752, 0.25, 0.8752, 0.125, 0.9002, 0.125, 0.9002, 0.25, 0.8503, 0.25, 0.8503, 0.125, 0.8752, 0.125, 0.8752, 0.25, 0.8503, 0.125, 0.8503, 4.45e-05, 0.8752, 4.45e-05, 0.8752, 0.125, 0.02479, 0.25, 0.02479, 0.375, 4.448e-05, 0.375, 4.448e-05, 0.25, 0.04954, 0.25, 0.04954, 0.375, 0.02479, 0.375, 0.02479, 0.25, 0.04954, 0.375, 0.04954, 0.5, 0.02479, 0.5, 0.02479, 0.375, 0.1238, 0.25, 0.1238, 0.375, 0.09904, 0.375, 0.09904, 0.25, 0.1485, 0.25, 0.1485, 0.375, 0.1238, 0.375, 0.1238, 0.25, 0.1485, 0.375, 0.1485, 0.5, 0.1238, 0.5, 0.1238, 0.375, 0.1238, 0.75, 0.1238, 0.875, 0.09904, 0.875, 0.09904, 0.75, 0.1485, 0.75, 0.1485, 0.875, 0.1238, 0.875, 0.1238, 0.75, 0.1485, 0.875, 0.1485, 1.0, 0.1238, 1.0, 0.1238, 0.875, 0.496, 0.875, 0.521, 0.875, 0.521, 1.0, 0.496, 1.0, 0.496, 0.75, 0.521, 0.75, 0.521, 0.875, 0.496, 0.875, 0.521, 0.75, 0.5461, 0.75, 0.5461, 0.875, 0.521, 0.875, 0.496, 0.625, 0.521, 0.625, 0.521, 0.75, 0.496, 0.75, 0.496, 0.5, 0.521, 0.5, 0.521, 0.625, 0.496, 0.625, 0.521, 0.5, 0.5461, 0.5, 0.5461, 0.625, 0.521, 0.625, 0.5461, 0.625, 0.5711, 0.625, 0.5711, 0.75, 0.5461, 0.75, 0.5461, 0.5, 0.5711, 0.5, 0.5711, 0.625, 0.5461, 0.625, 0.5711, 0.5, 0.5961, 0.5, 0.5961, 0.625, 0.5711, 0.625, 0.297, 0.875, 0.3217, 0.875, 0.3217, 1.0, 0.297, 1.0, 0.297, 0.75, 0.3217, 0.75, 0.3217, 0.875, 0.297, 0.875, 0.3217, 0.75, 0.3464, 0.75, 0.3464, 0.875, 0.3217, 0.875, 0.297, 0.625, 0.3217, 0.625, 0.3217, 0.75, 0.297, 0.75, 0.297, 0.5, 0.3217, 0.5, 0.3217, 0.625, 0.297, 0.625, 0.3217, 0.5, 0.3464, 0.5, 0.3464, 0.625, 0.3217, 0.625, 0.3464, 0.625, 0.3712, 0.625, 0.3712, 0.75, 0.3464, 0.75, 0.3464, 0.5, 0.3712, 0.5, 0.3712, 0.625, 0.3464, 0.625, 0.3712, 0.5, 0.3959, 0.5, 0.3959, 0.625, 0.3712, 0.625, 0.7749, 0.5, 0.7749, 0.375, 0.8004, 0.375, 0.8004, 0.5, 0.7493, 0.5, 0.7493, 0.375, 0.7749, 0.375, 0.7749, 0.5, 0.7493, 0.375, 0.7493, 0.25, 0.7749, 0.25, 0.7749, 0.375, 0.7238, 0.5, 0.7238, 0.375, 0.7493, 0.375, 0.7493, 0.5, 0.6982, 0.5, 0.6982, 0.375, 0.7238, 0.375, 0.7238, 0.5, 0.6982, 0.375, 0.6982, 0.25, 0.7238, 0.25, 0.7238, 0.375, 0.7238, 0.25, 0.7238, 0.125, 0.7493, 0.125, 0.7493, 0.25, 0.6982, 0.25, 0.6982, 0.125, 0.7238, 0.125, 0.7238, 0.25, 0.6982, 0.125, 0.6982, 4.454e-05, 0.7238, 4.453e-05, 0.7238, 0.125, 0.975, 0.5, 0.975, 0.375, 1.0, 0.375, 1.0, 0.5, 0.9501, 0.5, 0.9501, 0.375, 0.975, 0.375, 0.975, 0.5, 0.9501, 0.375, 0.9501, 0.25, 0.975, 0.25, 0.975, 0.375, 0.9251, 0.5, 0.9251, 0.375, 0.9501, 0.375, 0.9501, 0.5, 0.9002, 0.5, 0.9002, 0.375, 0.9251, 0.375, 0.9251, 0.5, 0.9002, 0.375, 0.9002, 0.25, 0.9251, 0.25, 0.9251, 0.375, 0.9251, 0.25, 0.9251, 0.125, 0.9501, 0.125, 0.9501, 0.25, 0.9002, 0.25, 0.9002, 0.125, 0.9251, 0.125, 0.9251, 0.25, 0.9002, 0.125, 0.9002, 4.449e-05, 0.9251, 4.449e-05, 0.9251, 0.125, 0.02479, 0.5, 0.02479, 0.625, 4.448e-05, 0.625, 4.448e-05, 0.5, 0.04954, 0.5, 0.04954, 0.625, 0.02479, 0.625, 0.02479, 0.5, 0.04954, 0.625, 0.04954, 0.75, 0.02479, 0.75, 0.02479, 0.625, 0.07429, 0.5, 0.07429, 0.625, 0.04954, 0.625, 0.04954, 0.5, 0.09904, 0.5, 0.09904, 0.625, 0.07429, 0.625, 0.07429, 0.5, 0.09904, 0.625, 0.09904, 0.75, 0.07429, 0.75, 0.07429, 0.625, 0.07429, 0.75, 0.07429, 0.875, 0.04954, 0.875, 0.04954, 0.75, 0.09904, 0.75, 0.09904, 0.875, 0.07429, 0.875, 0.07429, 0.75, 0.09904, 0.875, 0.09904, 1.0, 0.07429, 1.0, 0.07429, 0.875, 0.3959, 0.875, 0.4209, 0.875, 0.4209, 1.0, 0.3959, 1.0, 0.3959, 0.75, 0.4209, 0.75, 0.4209, 0.875, 0.3959, 0.875, 0.4209, 0.75, 0.446, 0.75, 0.446, 0.875, 0.4209, 0.875, 0.3959, 0.625, 0.4209, 0.625, 0.4209, 0.75, 0.3959, 0.75, 0.3959, 0.5, 0.4209, 0.5, 0.4209, 0.625, 0.3959, 0.625, 0.4209, 0.5, 0.446, 0.5, 0.446, 0.625, 0.4209, 0.625, 0.446, 0.625, 0.471, 0.625, 0.471, 0.75, 0.446, 0.75, 0.446, 0.5, 0.471, 0.5, 0.471, 0.625, 0.446, 0.625, 0.471, 0.5, 0.496, 0.5, 0.496, 0.625, 0.471, 0.625, 0.3959, 0.375, 0.4209, 0.375, 0.4209, 0.5, 0.3959, 0.5, 0.3959, 0.25, 0.4209, 0.25, 0.4209, 0.375, 0.3959, 0.375, 0.4209, 0.25, 0.446, 0.25, 0.446, 0.375, 0.4209, 0.375, 0.3959, 0.125, 0.4209, 0.125, 0.4209, 0.25, 0.3959, 0.25, 0.3959, 4.459e-05, 0.4209, 4.459e-05, 0.4209, 0.125, 0.3959, 0.125, 0.4209, 4.459e-05, 0.446, 4.458e-05, 0.446, 0.125, 0.4209, 0.125, 0.446, 0.125, 0.471, 0.125, 0.471, 0.25, 0.446, 0.25, 0.446, 4.458e-05, 0.471, 4.458e-05, 0.471, 0.125, 0.446, 0.125, 0.471, 4.458e-05, 0.496, 4.458e-05, 0.496, 0.125, 0.471, 0.125, 0.496, 0.375, 0.521, 0.375, 0.521, 0.5, 0.496, 0.5, 0.496, 0.25, 0.521, 0.25, 0.521, 0.375, 0.496, 0.375, 0.521, 0.25, 0.5461, 0.25, 0.5461, 0.375, 0.521, 0.375, 0.496, 0.125, 0.521, 0.125, 0.521, 0.25, 0.496, 0.25, 0.496, 4.458e-05, 0.521, 4.458e-05, 0.521, 0.125, 0.496, 0.125, 0.521, 4.458e-05, 0.5461, 4.457e-05, 0.5461, 0.125, 0.521, 0.125, 0.5461, 0.125, 0.5711, 0.125, 0.5711, 0.25, 0.5461, 0.25, 0.5461, 4.457e-05, 0.5711, 4.457e-05, 0.5711, 0.125, 0.5461, 0.125, 0.5711, 4.457e-05, 0.5961, 4.457e-05, 0.5961, 0.125, 0.5711, 0.125, 0.198, 0.875, 0.2228, 0.875, 0.2228, 1.0, 0.198, 1.0, 0.198, 0.75, 0.2228, 0.75, 0.2228, 0.875, 0.198, 0.875, 0.2228, 0.75, 0.2475, 0.75, 0.2475, 0.875, 0.2228, 0.875, 0.198, 0.625, 0.2228, 0.625, 0.2228, 0.75, 0.198, 0.75, 0.198, 0.5, 0.2228, 0.5, 0.2228, 0.625, 0.198, 0.625, 0.2228, 0.5, 0.2475, 0.5, 0.2475, 0.625, 0.2228, 0.625, 0.2475, 0.625, 0.2722, 0.625, 0.2722, 0.75, 0.2475, 0.75, 0.2475, 0.5, 0.2722, 0.5, 0.2722, 0.625, 0.2475, 0.625, 0.2722, 0.5, 0.297, 0.5, 0.297, 0.625, 0.2722, 0.625, 0.198, 0.375, 0.2228, 0.375, 0.2228, 0.5, 0.198, 0.5, 0.198, 0.25, 0.2228, 0.25, 0.2228, 0.375, 0.198, 0.375, 0.2228, 0.25, 0.2475, 0.25, 0.2475, 0.375, 0.2228, 0.375, 0.198, 0.125, 0.2228, 0.125, 0.2228, 0.25, 0.198, 0.25, 0.198, 4.455e-05, 0.2228, 4.456e-05, 0.2228, 0.125, 0.198, 0.125, 0.2228, 4.456e-05, 0.2475, 4.456e-05, 0.2475, 0.125, 0.2228, 0.125, 0.2475, 0.125, 0.2722, 0.125, 0.2722, 0.25, 0.2475, 0.25, 0.2475, 4.456e-05, 0.2722, 4.457e-05, 0.2722, 0.125, 0.2475, 0.125, 0.2722, 4.457e-05, 0.297, 4.457e-05, 0.297, 0.125, 0.2722, 0.125, 0.297, 0.375, 0.3217, 0.375, 0.3217, 0.5, 0.297, 0.5, 0.297, 0.25, 0.3217, 0.25, 0.3217, 0.375, 0.297, 0.375, 0.3217, 0.25, 0.3464, 0.25, 0.3464, 0.375, 0.3217, 0.375, 0.297, 0.125, 0.3217, 0.125, 0.3217, 0.25, 0.297, 0.25, 0.297, 4.457e-05, 0.3217, 4.458e-05, 0.3217, 0.125, 0.297, 0.125, 0.3217, 4.458e-05, 0.3464, 4.458e-05, 0.3464, 0.125, 0.3217, 0.125, 0.3464, 0.125, 0.3712, 0.125, 0.3712, 0.25, 0.3464, 0.25, 0.3464, 4.458e-05, 0.3712, 4.459e-05, 0.3712, 0.125, 0.3464, 0.125, 0.3712, 4.459e-05, 0.3959, 4.459e-05, 0.3959, 0.125, 0.3712, 0.125, 0.7749, 1.0, 0.7749, 0.875, 0.8004, 0.875, 0.8004, 1.0, 0.7493, 1.0, 0.7493, 0.875, 0.7749, 0.875, 0.7749, 1.0, 0.7493, 0.875, 0.7493, 0.75, 0.7749, 0.75, 0.7749, 0.875, 0.7238, 1.0, 0.7238, 0.875, 0.7493, 0.875, 0.7493, 1.0, 0.6982, 1.0, 0.6982, 0.875, 0.7238, 0.875, 0.7238, 1.0, 0.6982, 0.875, 0.6982, 0.75, 0.7238, 0.75, 0.7238, 0.875, 0.7238, 0.75, 0.7238, 0.625, 0.7493, 0.625, 0.7493, 0.75, 0.6982, 0.75, 0.6982, 0.625, 0.7238, 0.625, 0.7238, 0.75, 0.6982, 0.625, 0.6982, 0.5, 0.7238, 0.5, 0.7238, 0.625, 0.6727, 1.0, 0.6727, 0.875, 0.6982, 0.875, 0.6982, 1.0, 0.6472, 1.0, 0.6472, 0.875, 0.6727, 0.875, 0.6727, 1.0, 0.6472, 0.875, 0.6472, 0.75, 0.6727, 0.75, 0.6727, 0.875, 0.6216, 1.0, 0.6216, 0.875, 0.6472, 0.875, 0.6472, 1.0, 0.5961, 1.0, 0.5961, 0.875, 0.6216, 0.875, 0.6216, 1.0, 0.5961, 0.875, 0.5961, 0.75, 0.6216, 0.75, 0.6216, 0.875, 0.6216, 0.75, 0.6216, 0.625, 0.6472, 0.625, 0.6472, 0.75, 0.5961, 0.75, 0.5961, 0.625, 0.6216, 0.625, 0.6216, 0.75, 0.5961, 0.625, 0.5961, 0.5, 0.6216, 0.5, 0.6216, 0.625, 0.6727, 0.5, 0.6727, 0.375, 0.6982, 0.375, 0.6982, 0.5, 0.6472, 0.5, 0.6472, 0.375, 0.6727, 0.375, 0.6727, 0.5, 0.6472, 0.375, 0.6472, 0.25, 0.6727, 0.25, 0.6727, 0.375, 0.6216, 0.5, 0.6216, 0.375, 0.6472, 0.375, 0.6472, 0.5, 0.5961, 0.5, 0.5961, 0.375, 0.6216, 0.375, 0.6216, 0.5, 0.5961, 0.375, 0.5961, 0.25, 0.6216, 0.25, 0.6216, 0.375, 0.6216, 0.25, 0.6216, 0.125, 0.6472, 0.125, 0.6472, 0.25, 0.5961, 0.25, 0.5961, 0.125, 0.6216, 0.125, 0.6216, 0.25, 0.5961, 0.125, 0.5961, 4.457e-05, 0.6216, 4.456e-05, 0.6216, 0.125, 0.975, 1.0, 0.975, 0.875, 1.0, 0.875, 1.0, 1.0, 0.9501, 1.0, 0.9501, 0.875, 0.975, 0.875, 0.975, 1.0, 0.9501, 0.875, 0.9501, 0.75, 0.975, 0.75, 0.975, 0.875, 0.9251, 1.0, 0.9251, 0.875, 0.9501, 0.875, 0.9501, 1.0, 0.9002, 1.0, 0.9002, 0.875, 0.9251, 0.875, 0.9251, 1.0, 0.9002, 0.875, 0.9002, 0.75, 0.9251, 0.75, 0.9251, 0.875, 0.9251, 0.75, 0.9251, 0.625, 0.9501, 0.625, 0.9501, 0.75, 0.9002, 0.75, 0.9002, 0.625, 0.9251, 0.625, 0.9251, 0.75, 0.9002, 0.625, 0.9002, 0.5, 0.9251, 0.5, 0.9251, 0.625, 0.8752, 1.0, 0.8752, 0.875, 0.9002, 0.875, 0.9002, 1.0, 0.8503, 1.0, 0.8503, 0.875, 0.8752, 0.875, 0.8752, 1.0, 0.8503, 0.875, 0.8503, 0.75, 0.8752, 0.75, 0.8752, 0.875, 0.8253, 1.0, 0.8253, 0.875, 0.8503, 0.875, 0.8503, 1.0, 0.8004, 1.0, 0.8004, 0.875, 0.8253, 0.875, 0.8253, 1.0, 0.8004, 0.875, 0.8004, 0.75, 0.8253, 0.75, 0.8253, 0.875, 0.8253, 0.75, 0.8253, 0.625, 0.8503, 0.625, 0.8503, 0.75, 0.8004, 0.75, 0.8004, 0.625, 0.8253, 0.625, 0.8253, 0.75, 0.8004, 0.625, 0.8004, 0.5, 0.8253, 0.5, 0.8253, 0.625, 0.8752, 0.5, 0.8752, 0.375, 0.9002, 0.375, 0.9002, 0.5, 0.8503, 0.5, 0.8503, 0.375, 0.8752, 0.375, 0.8752, 0.5, 0.8503, 0.375, 0.8503, 0.25, 0.8752, 0.25, 0.8752, 0.375, 0.8253, 0.5, 0.8253, 0.375, 0.8503, 0.375, 0.8503, 0.5, 0.8004, 0.5, 0.8004, 0.375, 0.8253, 0.375, 0.8253, 0.5, 0.8004, 0.375, 0.8004, 0.25, 0.8253, 0.25, 0.8253, 0.375, 0.8253, 0.25, 0.8253, 0.125, 0.8503, 0.125, 0.8503, 0.25, 0.8004, 0.25, 0.8004, 0.125, 0.8253, 0.125, 0.8253, 0.25, 0.8004, 0.125, 0.8004, 4.451e-05, 0.8253, 4.45e-05, 0.8253, 0.125, 0.02479, 4.449e-05, 0.02479, 0.125, 4.448e-05, 0.125, 4.448e-05, 4.448e-05, 0.04954, 4.45e-05, 0.04954, 0.125, 0.02479, 0.125, 0.02479, 4.449e-05, 0.04954, 0.125, 0.04954, 0.25, 0.02479, 0.25, 0.02479, 0.125, 0.07429, 4.451e-05, 0.07429, 0.125, 0.04954, 0.125, 0.04954, 4.45e-05, 0.09904, 4.452e-05, 0.09904, 0.125, 0.07429, 0.125, 0.07429, 4.451e-05, 0.09904, 0.125, 0.09904, 0.25, 0.07429, 0.25, 0.07429, 0.125, 0.07429, 0.25, 0.07429, 0.375, 0.04954, 0.375, 0.04954, 0.25, 0.09904, 0.25, 0.09904, 0.375, 0.07429, 0.375, 0.07429, 0.25, 0.09904, 0.375, 0.09904, 0.5, 0.07429, 0.5, 0.07429, 0.375, 0.1238, 4.453e-05, 0.1238, 0.125, 0.09904, 0.125, 0.09904, 4.452e-05, 0.1485, 4.454e-05, 0.1485, 0.125, 0.1238, 0.125, 0.1238, 4.453e-05, 0.1485, 0.125, 0.1485, 0.25, 0.1238, 0.25, 0.1238, 0.125, 0.1733, 4.455e-05, 0.1733, 0.125, 0.1485, 0.125, 0.1485, 4.454e-05, 0.198, 4.455e-05, 0.198, 0.125, 0.1733, 0.125, 0.1733, 4.455e-05, 0.198, 0.125, 0.198, 0.25, 0.1733, 0.25, 0.1733, 0.125, 0.1733, 0.25, 0.1733, 0.375, 0.1485, 0.375, 0.1485, 0.25, 0.198, 0.25, 0.198, 0.375, 0.1733, 0.375, 0.1733, 0.25, 0.198, 0.375, 0.198, 0.5, 0.1733, 0.5, 0.1733, 0.375, 0.1238, 0.5, 0.1238, 0.625, 0.09904, 0.625, 0.09904, 0.5, 0.1485, 0.5, 0.1485, 0.625, 0.1238, 0.625, 0.1238, 0.5, 0.1485, 0.625, 0.1485, 0.75, 0.1238, 0.75, 0.1238, 0.625, 0.1733, 0.5, 0.1733, 0.625, 0.1485, 0.625, 0.1485, 0.5, 0.198, 0.5, 0.198, 0.625, 0.1733, 0.625, 0.1733, 0.5, 0.198, 0.625, 0.198, 0.75, 0.1733, 0.75, 0.1733, 0.625, 0.1733, 0.75, 0.1733, 0.875, 0.1485, 0.875, 0.1485, 0.75, 0.198, 0.75, 0.198, 0.875, 0.1733, 0.875, 0.1733, 0.75, 0.198, 0.875, 0.198, 1.0, 0.1733, 1.0, 0.1733, 0.875, 0.0, 0.0, 0.0, 0.0, 0.0, 0.0, 0.0, 0.0, 0.0, 0.0, 0.0, 0.0, 0.0, 0.0, 0.0, 0.0, 0.0, 0.0, 0.0, 0.0, 0.0, 0.0, 0.0, 0.0, 0.0, 0.0, 0.0, 0.0, 0.0, 0.0, 0.0, 0.0, 0.0, 0.0, 0.0, 0.0, 0.0, 0.0, 0.0, 0.0, 0.0, 0.0, 0.0, 0.0, 0.0, 0.0, 0.0, 0.0, 0.0, 0.0, 0.0, 0.0, 0.0, 0.0, 0.0, 0.0, 0.0, 0.0, 0.0, 0.0, 0.0, 0.0, 0.0, 0.0, 0.0, 0.0, 0.0, 0.0, 0.0, 0.0, 0.0, 0.0, 0.0, 0.0, 0.0, 0.0, 0.0, 0.0, 0.0, 0.0, 0.0, 0.0, 0.0, 0.0, 0.0, 0.0, 0.0, 0.0, 0.0, 0.0, 0.0, 0.0, 0.0, 0.0, 0.0, 0.0, 0.0, 0.0, 0.0, 0.0, 0.0, 0.0, 0.0, 0.0, 0.0, 0.0, 0.0, 0.0, 0.0, 0.0, 0.0, 0.0, 0.0, 0.0, 0.0, 0.0, 0.0, 0.0, 0.0, 0.0, 0.0, 0.0, 0.0, 0.0, 0.0, 0.0, 0.0, 0.0, 0.0, 0.0, 0.0, 0.0, 0.0, 0.0, 0.0, 0.0, 0.0, 0.0, 0.0, 0.0, 0.0, 0.0, 0.0, 0.0, 0.0, 0.0, 0.0, 0.0, 0.0, 0.0, 0.0, 0.0, 0.0, 0.0, 0.0, 0.0, 0.0, 0.0, 0.0, 0.0, 0.0, 0.0, 0.0, 0.0, 0.0, 0.0, 0.0, 0.0, 0.0, 0.0, 0.0, 0.0, 0.0, 0.0, 0.0, 0.0, 0.0, 0.0, 0.0, 0.0, 0.0, 0.0, 0.0, 0.0, 0.0, 0.0, 0.0, 0.0, 0.0, 0.0, 0.0, 0.0, 0.0, 0.0, 0.0, 0.0, 0.0, 0.0, 0.0, 0.0, 0.0, 0.0, 0.0, 0.0, 0.0, 0.0, 0.0, 0.0, 0.0, 0.0, 0.0, 0.0, 0.0, 0.0, 0.0, 0.0, 0.0, 0.0, 0.0, 0.0, 0.0, 0.0, 0.0, 0.0, 0.0, 0.0, 0.0, 0.0, 0.0, 0.0, 0.0, 0.0, 0.0, 0.0, 0.0, 0.0, 0.0, 0.0, 0.0, 0.0, 0.0, 0.0, 0.0, 0.0, 0.0, 0.0, 0.0, 0.0, 0.0, 0.0, 0.0, 0.0, 0.0, 0.0, 0.0, 0.0, 0.0, 0.0, 0.0, 0.0, 0.0, 0.0, 0.0, 0.0, 0.0, 0.0, 0.0, 0.0, 0.0, 0.0, 0.0, 0.0, 0.0, 0.0, 0.0, 0.0, 0.0, 0.0, 0.0, 0.0, 0.0, 0.0, 0.0, 0.0, 0.0, 0.0, 0.0, 0.0, 0.0, 0.0, 0.0, 0.0, 0.0, 0.0, 0.0, 0.0, 0.0, 0.0, 0.0, 0.0, 0.0, 0.0, 0.0, 0.0, 0.0, 0.0, 0.0, 0.0, 0.0, 0.0, 0.0, 0.0, 0.0, 0.0, 0.0, 0.0, 0.0, 0.0, 0.0, 0.0, 0.0, 0.0, 0.0, 0.0, 0.0, 0.0, 0.0, 0.0, 0.0, 0.0, 0.0, 0.0, 0.0, 0.0, 0.0, 0.0, 0.0, 0.0, 0.0, 0.0, 0.0, 0.0, 0.0, 0.0, 0.0, 0.0, 0.0, 0.0, 0.0, 0.0, 0.0, 0.0, 0.0, 0.0, 0.0, 0.0, 0.0, 0.0, 0.0, 0.0, 0.0, 0.0, 0.0, 0.0, 0.0, 0.0, 0.0, 0.0, 0.0, 0.0, 0.0, 0.0, 0.0, 0.0, 0.0, 0.0, 0.0, 0.0, 0.0, 0.0, 0.0, 0.0, 0.0, 0.0, 0.0, 0.0, 0.0, 0.0, 0.0, 0.0, 0.0, 0.0, 0.0, 0.0, 0.0, 0.0, 0.0, 0.0, 0.0, 0.0, 0.0, 0.0, 0.0, 0.0, 0.0, 0.0, 0.0, 0.0, 0.0, 0.0, 0.0, 0.0, 0.0, 0.0, 0.0, 0.0, 0.0, 0.0, 0.0, 0.0, 0.0, 0.0, 0.0, 0.0, 0.0, 0.0, 0.0, 0.0, 0.0, 0.0, 0.0, 0.0, 0.0, 0.0, 0.0, 0.0, 0.0, 0.0, 0.0, 0.0, 0.0, 0.0, 0.0, 0.0, 0.0, 0.0, 0.0, 0.0, 0.0, 0.0, 0.0, 0.0, 0.0, 0.0, 0.0, 0.0, 0.0, 0.0, 0.0, 0.0, 0.0, 0.0, 0.0, 0.0, 0.0, 0.0, 0.0, 0.0, 0.0, 0.0, 0.0, 0.0, 0.0, 0.0, 0.0, 0.0, 0.0, 0.0, 0.0, 0.0, 0.0, 0.0, 0.0, 0.0, 0.0, 0.0, 0.0, 0.0, 0.0, 0.0, 0.0, 0.0, 0.0, 0.0, 0.0, 0.0, 0.0, 0.0, 0.0, 0.0, 0.0, 0.0, 0.0, 0.0, 0.0, 0.0, 0.0, 0.0, 0.0, 0.0, 0.0, 0.0, 0.0, 0.0, 0.0, 0.0, 0.0, 0.0, 0.0, 0.0, 0.0, 0.0, 0.0, 0.0, 0.0, 0.0, 0.0, 0.0, 0.0, 0.0, 0.0, 0.0, 0.0, 0.0, 0.0, 0.0, 0.0, 0.0, 0.0, 0.0, 0.0, 0.0, 0.0, 0.0, 0.0, 0.0, 0.0, 0.0, 0.0, 0.0, 0.0, 0.0, 0.0, 0.0, 0.0, 0.0, 0.0, 0.0, 0.0, 0.0, 0.0, 0.0, 0.0, 0.0, 0.0, 0.0, 0.0, 0.0, 0.0, 0.0, 0.0, 0.0, 0.0, 0.0, 0.0, 0.0, 0.0, 0.0, 0.0, 0.0, 0.0, 0.0, 0.0, 0.0, 0.0, 0.0, 0.0, 0.0, 0.0, 0.0, 0.0, 0.0, 0.0, 0.0, 0.0, 0.0, 0.0, 0.0, 0.0, 0.0, 0.0, 0.0, 0.0, 0.0, 0.0, 0.0, 0.0, 0.0, 0.0, 0.0, 0.0, 0.0, 0.0, 0.0, 0.0, 0.0, 0.0, 0.0, 0.0, 0.0, 0.0, 0.0, 0.0, 0.0, 0.0, 0.0, 0.0, 0.0, 0.0, 0.0, 0.0, 0.0, 0.0, 0.0, 0.0, 0.0, 0.0, 0.0, 0.0, 0.0])
me_plane.materials.append(mat_snow)
me_plane.use_remesh_preserve_volume = False
me_plane.use_remesh_preserve_attributes = False
me_plane.use_mirror_vertex_groups = False
me_plane.update()

# ---- objects
ob_level_01_entryfield = bpy.data.objects.new('Level_01_EntryField', me_plane)

# ---- transforms, parenting, visibility, modifiers, constraints
ob_level_01_entryfield.location = (0.0, 0.0, 0.0)
ob_level_01_entryfield.lineart.crease_threshold = 0.0

# ---- collection membership
col_collection_1.objects.link(ob_level_01_entryfield)

# ---- scene / render settings (as saved in the file)
scene.frame_start = 1; scene.frame_end = 250; scene.frame_set(1)
scene.render.engine = 'BLENDER_EEVEE_NEXT'
scene.render.image_settings.compression = 90
scene.render.resolution_percentage = 50
scene.render.dither_intensity = 0.0
scene.cycles.use_denoising = False
scene.cycles.samples = 10
scene.cycles.sampling_pattern = 'TABULATED_SOBOL'
scene.cycles.light_sampling_threshold = 0.0
scene.cycles.use_adaptive_sampling = False
scene.cycles.use_light_tree = False
scene.cycles.blur_glossy = 0.0
scene.cycles.volume_bounces = 1
scene.cycles.pixel_filter_type = 'GAUSSIAN'
scene.cycles.sample_clamp_indirect = 0.0
scene.view_settings.view_transform = 'Standard'
bpy.context.view_layer.update()

# ---- added for rendering (the .blend has no active camera and no usable light): camera, sun
cam_auto = bpy.data.cameras.new('AutoCamera')
cam_auto.lens = 50.0
cam_auto.sensor_width = 36.0
cam_auto.clip_end = 42418.0
ob_auto_camera = bpy.data.objects.new('AutoCamera', cam_auto)
scene.collection.objects.link(ob_auto_camera)
ob_auto_camera.location = (2916.99, -2900.39, 2069.15)
ob_auto_camera.rotation_euler = (1.09748, -7.21219e-08, 0.694738)
scene.camera = ob_auto_camera
light_auto_sun = bpy.data.lights.new('AutoSun', 'SUN')
light_auto_sun.energy = 3.0
light_auto_sun.angle = 0.0523599
ob_auto_sun = bpy.data.objects.new('AutoSun', light_auto_sun)
scene.collection.objects.link(ob_auto_sun)
ob_auto_sun.rotation_euler = (0.872665, 0.174533, 0.523599)
bpy.context.view_layer.update()
